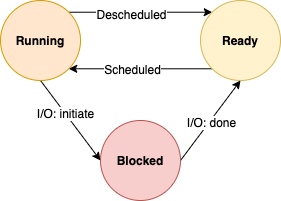

The diagram above was exported from draw.io. Its source (the exported page's mxGraphModel, read from the mxfile embedded in the PNG):
<mxGraphModel dx="2253" dy="939" grid="1" gridSize="10" guides="1" tooltips="1" connect="1" arrows="1" fold="1" page="1" pageScale="1" pageWidth="827" pageHeight="1169" math="0" shadow="0">
  <root>
    <mxCell id="0" />
    <mxCell id="1" parent="0" />
    <mxCell id="5" style="rounded=0;orthogonalLoop=1;jettySize=auto;html=1;exitX=0.5;exitY=1;exitDx=0;exitDy=0;entryX=0;entryY=0.5;entryDx=0;entryDy=0;" edge="1" parent="1" source="2" target="4">
      <mxGeometry relative="1" as="geometry" />
    </mxCell>
    <mxCell id="9" value="&lt;font style=&quot;font-size: 12px;&quot;&gt;I/O: initiate&lt;/font&gt;" style="edgeLabel;html=1;align=center;verticalAlign=middle;resizable=0;points=[];" vertex="1" connectable="0" parent="5">
      <mxGeometry x="-0.172" relative="1" as="geometry">
        <mxPoint as="offset" />
      </mxGeometry>
    </mxCell>
    <mxCell id="6" style="edgeStyle=none;rounded=0;orthogonalLoop=1;jettySize=auto;html=1;exitX=1;exitY=0;exitDx=0;exitDy=0;entryX=0;entryY=0;entryDx=0;entryDy=0;" edge="1" parent="1" source="2" target="3">
      <mxGeometry relative="1" as="geometry" />
    </mxCell>
    <mxCell id="12" value="Descheduled" style="edgeLabel;html=1;align=center;verticalAlign=middle;resizable=0;points=[];fontSize=12;" vertex="1" connectable="0" parent="6">
      <mxGeometry x="-0.1394" y="-2" relative="1" as="geometry">
        <mxPoint as="offset" />
      </mxGeometry>
    </mxCell>
    <mxCell id="2" value="&lt;b&gt;Running&lt;/b&gt;" style="ellipse;whiteSpace=wrap;html=1;aspect=fixed;fillColor=#ffe6cc;strokeColor=#d79b00;" vertex="1" parent="1">
      <mxGeometry x="-400" y="120" width="80" height="80" as="geometry" />
    </mxCell>
    <mxCell id="7" style="edgeStyle=none;rounded=0;orthogonalLoop=1;jettySize=auto;html=1;exitX=0;exitY=1;exitDx=0;exitDy=0;entryX=1;entryY=1;entryDx=0;entryDy=0;" edge="1" parent="1" source="3" target="2">
      <mxGeometry relative="1" as="geometry" />
    </mxCell>
    <mxCell id="11" value="Scheduled" style="edgeLabel;html=1;align=center;verticalAlign=middle;resizable=0;points=[];fontSize=12;" vertex="1" connectable="0" parent="7">
      <mxGeometry x="0.1116" relative="1" as="geometry">
        <mxPoint as="offset" />
      </mxGeometry>
    </mxCell>
    <mxCell id="3" value="&lt;b&gt;Ready&lt;/b&gt;" style="ellipse;whiteSpace=wrap;html=1;aspect=fixed;fillColor=#fff2cc;strokeColor=#d6b656;" vertex="1" parent="1">
      <mxGeometry x="-200" y="120" width="80" height="80" as="geometry" />
    </mxCell>
    <mxCell id="8" style="edgeStyle=none;rounded=0;orthogonalLoop=1;jettySize=auto;html=1;exitX=1;exitY=0.5;exitDx=0;exitDy=0;entryX=0.5;entryY=1;entryDx=0;entryDy=0;" edge="1" parent="1" source="4" target="3">
      <mxGeometry relative="1" as="geometry" />
    </mxCell>
    <mxCell id="10" value="I/O: done" style="edgeLabel;html=1;align=center;verticalAlign=middle;resizable=0;points=[];fontSize=12;" vertex="1" connectable="0" parent="8">
      <mxGeometry x="-0.016" y="-1" relative="1" as="geometry">
        <mxPoint as="offset" />
      </mxGeometry>
    </mxCell>
    <mxCell id="4" value="&lt;b&gt;Blocked&lt;/b&gt;" style="ellipse;whiteSpace=wrap;html=1;aspect=fixed;fillColor=#f8cecc;strokeColor=#b85450;" vertex="1" parent="1">
      <mxGeometry x="-300" y="240" width="80" height="80" as="geometry" />
    </mxCell>
  </root>
</mxGraphModel>